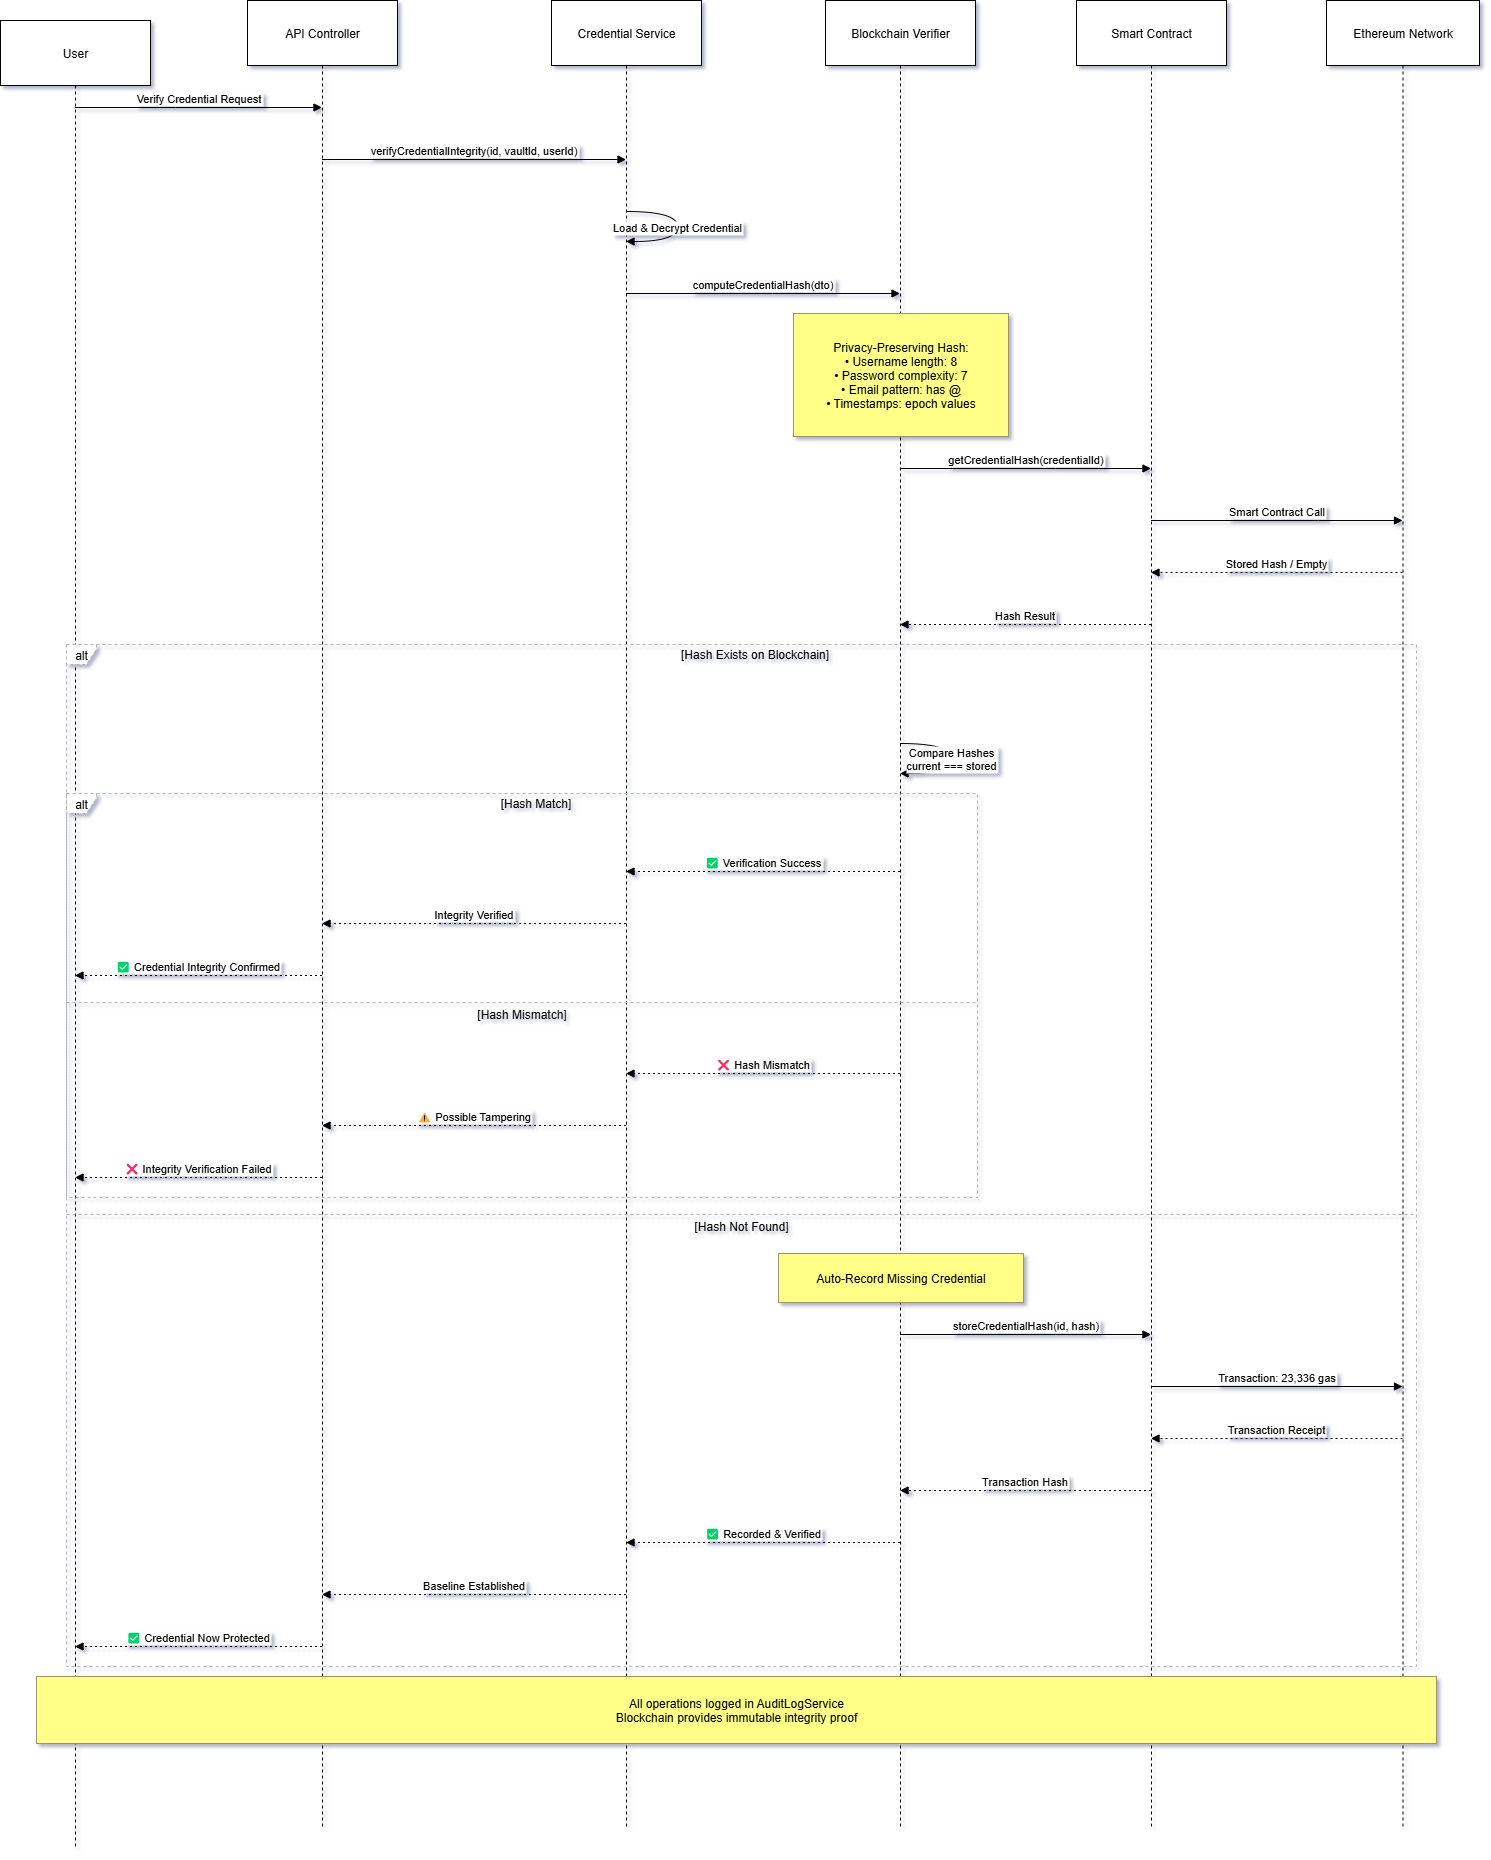

The diagram above was exported from draw.io. Its source (the exported page's mxGraphModel, read from the mxfile embedded in the PNG):
<mxGraphModel dx="2874" dy="1577" grid="1" gridSize="10" guides="1" tooltips="1" connect="1" arrows="1" fold="1" page="1" pageScale="1" pageWidth="850" pageHeight="1100" background="#ffffff" math="0" shadow="1">
  <root>
    <mxCell id="0" />
    <mxCell id="1" parent="0" />
    <mxCell id="9jiIB01QZrjXZSRPia2e-1" value="User" style="shape=umlLifeline;perimeter=lifelinePerimeter;whiteSpace=wrap;container=1;dropTarget=0;collapsible=0;recursiveResize=0;outlineConnect=0;portConstraint=eastwest;newEdgeStyle={&quot;edgeStyle&quot;:&quot;elbowEdgeStyle&quot;,&quot;elbow&quot;:&quot;vertical&quot;,&quot;curved&quot;:0,&quot;rounded&quot;:0};size=65;" vertex="1" parent="1">
      <mxGeometry x="84" y="40" width="150" height="1828" as="geometry" />
    </mxCell>
    <mxCell id="9jiIB01QZrjXZSRPia2e-2" value="API Controller" style="shape=umlLifeline;perimeter=lifelinePerimeter;whiteSpace=wrap;container=1;dropTarget=0;collapsible=0;recursiveResize=0;outlineConnect=0;portConstraint=eastwest;newEdgeStyle={&quot;edgeStyle&quot;:&quot;elbowEdgeStyle&quot;,&quot;elbow&quot;:&quot;vertical&quot;,&quot;curved&quot;:0,&quot;rounded&quot;:0};size=65;" vertex="1" parent="1">
      <mxGeometry x="331" y="20" width="150" height="1828" as="geometry" />
    </mxCell>
    <mxCell id="9jiIB01QZrjXZSRPia2e-3" value="Credential Service" style="shape=umlLifeline;perimeter=lifelinePerimeter;whiteSpace=wrap;container=1;dropTarget=0;collapsible=0;recursiveResize=0;outlineConnect=0;portConstraint=eastwest;newEdgeStyle={&quot;edgeStyle&quot;:&quot;elbowEdgeStyle&quot;,&quot;elbow&quot;:&quot;vertical&quot;,&quot;curved&quot;:0,&quot;rounded&quot;:0};size=65;" vertex="1" parent="1">
      <mxGeometry x="635" y="20" width="150" height="1828" as="geometry" />
    </mxCell>
    <mxCell id="9jiIB01QZrjXZSRPia2e-4" value="Blockchain Verifier" style="shape=umlLifeline;perimeter=lifelinePerimeter;whiteSpace=wrap;container=1;dropTarget=0;collapsible=0;recursiveResize=0;outlineConnect=0;portConstraint=eastwest;newEdgeStyle={&quot;edgeStyle&quot;:&quot;elbowEdgeStyle&quot;,&quot;elbow&quot;:&quot;vertical&quot;,&quot;curved&quot;:0,&quot;rounded&quot;:0};size=65;" vertex="1" parent="1">
      <mxGeometry x="909" y="20" width="150" height="1828" as="geometry" />
    </mxCell>
    <mxCell id="9jiIB01QZrjXZSRPia2e-5" value="Smart Contract" style="shape=umlLifeline;perimeter=lifelinePerimeter;whiteSpace=wrap;container=1;dropTarget=0;collapsible=0;recursiveResize=0;outlineConnect=0;portConstraint=eastwest;newEdgeStyle={&quot;edgeStyle&quot;:&quot;elbowEdgeStyle&quot;,&quot;elbow&quot;:&quot;vertical&quot;,&quot;curved&quot;:0,&quot;rounded&quot;:0};size=65;" vertex="1" parent="1">
      <mxGeometry x="1160" y="20" width="150" height="1828" as="geometry" />
    </mxCell>
    <mxCell id="9jiIB01QZrjXZSRPia2e-6" value="Ethereum Network" style="shape=umlLifeline;perimeter=lifelinePerimeter;whiteSpace=wrap;container=1;dropTarget=0;collapsible=0;recursiveResize=0;outlineConnect=0;portConstraint=eastwest;newEdgeStyle={&quot;edgeStyle&quot;:&quot;elbowEdgeStyle&quot;,&quot;elbow&quot;:&quot;vertical&quot;,&quot;curved&quot;:0,&quot;rounded&quot;:0};size=65;" vertex="1" parent="1">
      <mxGeometry x="1410" y="20" width="153" height="1828" as="geometry" />
    </mxCell>
    <mxCell id="9jiIB01QZrjXZSRPia2e-7" value="alt" style="shape=umlFrame;dashed=1;pointerEvents=0;dropTarget=0;strokeColor=#B3B3B3;height=20;width=30" vertex="1" parent="1">
      <mxGeometry x="150" y="813" width="911" height="404" as="geometry" />
    </mxCell>
    <mxCell id="9jiIB01QZrjXZSRPia2e-8" value="[Hash Match]" style="text;strokeColor=none;fillColor=none;align=center;verticalAlign=middle;whiteSpace=wrap;" vertex="1" parent="9jiIB01QZrjXZSRPia2e-7">
      <mxGeometry x="27.97338792221085" width="883.0266120777892" height="20" as="geometry" />
    </mxCell>
    <mxCell id="9jiIB01QZrjXZSRPia2e-9" value="[Hash Mismatch]" style="shape=line;dashed=1;whiteSpace=wrap;verticalAlign=top;labelPosition=center;verticalLabelPosition=middle;align=center;strokeColor=#B3B3B3;" vertex="1" parent="9jiIB01QZrjXZSRPia2e-7">
      <mxGeometry y="207" width="911" height="4" as="geometry" />
    </mxCell>
    <mxCell id="9jiIB01QZrjXZSRPia2e-10" value="alt" style="shape=umlFrame;dashed=1;pointerEvents=0;dropTarget=0;strokeColor=#B3B3B3;height=20;width=30" vertex="1" parent="1">
      <mxGeometry x="150" y="664" width="1350" height="1022" as="geometry" />
    </mxCell>
    <mxCell id="9jiIB01QZrjXZSRPia2e-11" value="[Hash Exists on Blockchain]" style="text;strokeColor=none;fillColor=none;align=center;verticalAlign=middle;whiteSpace=wrap;" vertex="1" parent="9jiIB01QZrjXZSRPia2e-10">
      <mxGeometry x="26.768010575016522" width="1323.2319894249833" height="20" as="geometry" />
    </mxCell>
    <mxCell id="9jiIB01QZrjXZSRPia2e-12" value="[Hash Not Found]" style="shape=line;dashed=1;whiteSpace=wrap;verticalAlign=top;labelPosition=center;verticalLabelPosition=middle;align=center;strokeColor=#B3B3B3;" vertex="1" parent="9jiIB01QZrjXZSRPia2e-10">
      <mxGeometry y="568" width="1350" height="4" as="geometry" />
    </mxCell>
    <mxCell id="9jiIB01QZrjXZSRPia2e-13" value="Verify Credential Request" style="verticalAlign=bottom;edgeStyle=elbowEdgeStyle;elbow=vertical;curved=0;rounded=0;endArrow=block;" edge="1" parent="1" source="9jiIB01QZrjXZSRPia2e-1" target="9jiIB01QZrjXZSRPia2e-2">
      <mxGeometry relative="1" as="geometry">
        <Array as="points">
          <mxPoint x="259" y="127" />
        </Array>
      </mxGeometry>
    </mxCell>
    <mxCell id="9jiIB01QZrjXZSRPia2e-14" value="verifyCredentialIntegrity(id, vaultId, userId)" style="verticalAlign=bottom;edgeStyle=elbowEdgeStyle;elbow=vertical;curved=0;rounded=0;endArrow=block;" edge="1" parent="1" source="9jiIB01QZrjXZSRPia2e-2" target="9jiIB01QZrjXZSRPia2e-3">
      <mxGeometry relative="1" as="geometry">
        <Array as="points">
          <mxPoint x="600" y="179" />
        </Array>
      </mxGeometry>
    </mxCell>
    <mxCell id="9jiIB01QZrjXZSRPia2e-15" value="Load &amp; Decrypt Credential" style="curved=1;endArrow=block;rounded=0;" edge="1" parent="1" source="9jiIB01QZrjXZSRPia2e-3" target="9jiIB01QZrjXZSRPia2e-3">
      <mxGeometry relative="1" as="geometry">
        <Array as="points">
          <mxPoint x="761" y="231" />
          <mxPoint x="761" y="261" />
        </Array>
      </mxGeometry>
    </mxCell>
    <mxCell id="9jiIB01QZrjXZSRPia2e-16" value="computeCredentialHash(dto)" style="verticalAlign=bottom;edgeStyle=elbowEdgeStyle;elbow=vertical;curved=0;rounded=0;endArrow=block;" edge="1" parent="1" source="9jiIB01QZrjXZSRPia2e-3" target="9jiIB01QZrjXZSRPia2e-4">
      <mxGeometry relative="1" as="geometry">
        <Array as="points">
          <mxPoint x="856" y="313" />
        </Array>
      </mxGeometry>
    </mxCell>
    <mxCell id="9jiIB01QZrjXZSRPia2e-17" value="getCredentialHash(credentialId)" style="verticalAlign=bottom;edgeStyle=elbowEdgeStyle;elbow=vertical;curved=0;rounded=0;endArrow=block;" edge="1" parent="1" source="9jiIB01QZrjXZSRPia2e-4" target="9jiIB01QZrjXZSRPia2e-5">
      <mxGeometry relative="1" as="geometry">
        <Array as="points">
          <mxPoint x="1139" y="488" />
        </Array>
      </mxGeometry>
    </mxCell>
    <mxCell id="9jiIB01QZrjXZSRPia2e-18" value="Smart Contract Call" style="verticalAlign=bottom;edgeStyle=elbowEdgeStyle;elbow=vertical;curved=0;rounded=0;endArrow=block;" edge="1" parent="1" source="9jiIB01QZrjXZSRPia2e-5" target="9jiIB01QZrjXZSRPia2e-6">
      <mxGeometry relative="1" as="geometry">
        <Array as="points">
          <mxPoint x="1402" y="540" />
        </Array>
      </mxGeometry>
    </mxCell>
    <mxCell id="9jiIB01QZrjXZSRPia2e-19" value="Stored Hash / Empty" style="verticalAlign=bottom;edgeStyle=elbowEdgeStyle;elbow=vertical;curved=0;rounded=0;dashed=1;dashPattern=2 3;endArrow=block;" edge="1" parent="1" source="9jiIB01QZrjXZSRPia2e-6" target="9jiIB01QZrjXZSRPia2e-5">
      <mxGeometry relative="1" as="geometry">
        <Array as="points">
          <mxPoint x="1405" y="592" />
        </Array>
      </mxGeometry>
    </mxCell>
    <mxCell id="9jiIB01QZrjXZSRPia2e-20" value="Hash Result" style="verticalAlign=bottom;edgeStyle=elbowEdgeStyle;elbow=vertical;curved=0;rounded=0;dashed=1;dashPattern=2 3;endArrow=block;" edge="1" parent="1" source="9jiIB01QZrjXZSRPia2e-5" target="9jiIB01QZrjXZSRPia2e-4">
      <mxGeometry relative="1" as="geometry">
        <Array as="points">
          <mxPoint x="1142" y="644" />
        </Array>
      </mxGeometry>
    </mxCell>
    <mxCell id="9jiIB01QZrjXZSRPia2e-21" value="Compare Hashes&#10;current === stored" style="curved=1;endArrow=block;rounded=0;" edge="1" parent="1" source="9jiIB01QZrjXZSRPia2e-4" target="9jiIB01QZrjXZSRPia2e-4">
      <mxGeometry relative="1" as="geometry">
        <Array as="points">
          <mxPoint x="1035" y="763" />
          <mxPoint x="1035" y="793" />
        </Array>
      </mxGeometry>
    </mxCell>
    <mxCell id="9jiIB01QZrjXZSRPia2e-22" value="✅ Verification Success" style="verticalAlign=bottom;edgeStyle=elbowEdgeStyle;elbow=vertical;curved=0;rounded=0;dashed=1;dashPattern=2 3;endArrow=block;" edge="1" parent="1" source="9jiIB01QZrjXZSRPia2e-4" target="9jiIB01QZrjXZSRPia2e-3">
      <mxGeometry relative="1" as="geometry">
        <Array as="points">
          <mxPoint x="859" y="891" />
        </Array>
      </mxGeometry>
    </mxCell>
    <mxCell id="9jiIB01QZrjXZSRPia2e-23" value="Integrity Verified" style="verticalAlign=bottom;edgeStyle=elbowEdgeStyle;elbow=vertical;curved=0;rounded=0;dashed=1;dashPattern=2 3;endArrow=block;" edge="1" parent="1" source="9jiIB01QZrjXZSRPia2e-3" target="9jiIB01QZrjXZSRPia2e-2">
      <mxGeometry relative="1" as="geometry">
        <Array as="points">
          <mxPoint x="603" y="943" />
        </Array>
      </mxGeometry>
    </mxCell>
    <mxCell id="9jiIB01QZrjXZSRPia2e-24" value="✅ Credential Integrity Confirmed" style="verticalAlign=bottom;edgeStyle=elbowEdgeStyle;elbow=vertical;curved=0;rounded=0;dashed=1;dashPattern=2 3;endArrow=block;" edge="1" parent="1" source="9jiIB01QZrjXZSRPia2e-2" target="9jiIB01QZrjXZSRPia2e-1">
      <mxGeometry relative="1" as="geometry">
        <Array as="points">
          <mxPoint x="262" y="995" />
        </Array>
      </mxGeometry>
    </mxCell>
    <mxCell id="9jiIB01QZrjXZSRPia2e-25" value="❌ Hash Mismatch" style="verticalAlign=bottom;edgeStyle=elbowEdgeStyle;elbow=vertical;curved=0;rounded=0;dashed=1;dashPattern=2 3;endArrow=block;" edge="1" parent="1" source="9jiIB01QZrjXZSRPia2e-4" target="9jiIB01QZrjXZSRPia2e-3">
      <mxGeometry relative="1" as="geometry">
        <Array as="points">
          <mxPoint x="859" y="1093" />
        </Array>
      </mxGeometry>
    </mxCell>
    <mxCell id="9jiIB01QZrjXZSRPia2e-26" value="⚠ Possible Tampering" style="verticalAlign=bottom;edgeStyle=elbowEdgeStyle;elbow=vertical;curved=0;rounded=0;dashed=1;dashPattern=2 3;endArrow=block;" edge="1" parent="1" source="9jiIB01QZrjXZSRPia2e-3" target="9jiIB01QZrjXZSRPia2e-2">
      <mxGeometry relative="1" as="geometry">
        <Array as="points">
          <mxPoint x="603" y="1145" />
        </Array>
      </mxGeometry>
    </mxCell>
    <mxCell id="9jiIB01QZrjXZSRPia2e-27" value="❌ Integrity Verification Failed" style="verticalAlign=bottom;edgeStyle=elbowEdgeStyle;elbow=vertical;curved=0;rounded=0;dashed=1;dashPattern=2 3;endArrow=block;" edge="1" parent="1" source="9jiIB01QZrjXZSRPia2e-2" target="9jiIB01QZrjXZSRPia2e-1">
      <mxGeometry relative="1" as="geometry">
        <Array as="points">
          <mxPoint x="262" y="1197" />
        </Array>
      </mxGeometry>
    </mxCell>
    <mxCell id="9jiIB01QZrjXZSRPia2e-28" value="storeCredentialHash(id, hash)" style="verticalAlign=bottom;edgeStyle=elbowEdgeStyle;elbow=vertical;curved=0;rounded=0;endArrow=block;" edge="1" parent="1" source="9jiIB01QZrjXZSRPia2e-4" target="9jiIB01QZrjXZSRPia2e-5">
      <mxGeometry relative="1" as="geometry">
        <Array as="points">
          <mxPoint x="1139" y="1354" />
        </Array>
      </mxGeometry>
    </mxCell>
    <mxCell id="9jiIB01QZrjXZSRPia2e-29" value="Transaction: 23,336 gas" style="verticalAlign=bottom;edgeStyle=elbowEdgeStyle;elbow=vertical;curved=0;rounded=0;endArrow=block;" edge="1" parent="1" source="9jiIB01QZrjXZSRPia2e-5" target="9jiIB01QZrjXZSRPia2e-6">
      <mxGeometry relative="1" as="geometry">
        <Array as="points">
          <mxPoint x="1402" y="1406" />
        </Array>
      </mxGeometry>
    </mxCell>
    <mxCell id="9jiIB01QZrjXZSRPia2e-30" value="Transaction Receipt" style="verticalAlign=bottom;edgeStyle=elbowEdgeStyle;elbow=vertical;curved=0;rounded=0;dashed=1;dashPattern=2 3;endArrow=block;" edge="1" parent="1" source="9jiIB01QZrjXZSRPia2e-6" target="9jiIB01QZrjXZSRPia2e-5">
      <mxGeometry relative="1" as="geometry">
        <Array as="points">
          <mxPoint x="1405" y="1458" />
        </Array>
      </mxGeometry>
    </mxCell>
    <mxCell id="9jiIB01QZrjXZSRPia2e-31" value="Transaction Hash" style="verticalAlign=bottom;edgeStyle=elbowEdgeStyle;elbow=vertical;curved=0;rounded=0;dashed=1;dashPattern=2 3;endArrow=block;" edge="1" parent="1" source="9jiIB01QZrjXZSRPia2e-5" target="9jiIB01QZrjXZSRPia2e-4">
      <mxGeometry relative="1" as="geometry">
        <Array as="points">
          <mxPoint x="1142" y="1510" />
        </Array>
      </mxGeometry>
    </mxCell>
    <mxCell id="9jiIB01QZrjXZSRPia2e-32" value="✅ Recorded &amp; Verified" style="verticalAlign=bottom;edgeStyle=elbowEdgeStyle;elbow=vertical;curved=0;rounded=0;dashed=1;dashPattern=2 3;endArrow=block;" edge="1" parent="1" source="9jiIB01QZrjXZSRPia2e-4" target="9jiIB01QZrjXZSRPia2e-3">
      <mxGeometry relative="1" as="geometry">
        <Array as="points">
          <mxPoint x="859" y="1562" />
        </Array>
      </mxGeometry>
    </mxCell>
    <mxCell id="9jiIB01QZrjXZSRPia2e-33" value="Baseline Established" style="verticalAlign=bottom;edgeStyle=elbowEdgeStyle;elbow=vertical;curved=0;rounded=0;dashed=1;dashPattern=2 3;endArrow=block;" edge="1" parent="1" source="9jiIB01QZrjXZSRPia2e-3" target="9jiIB01QZrjXZSRPia2e-2">
      <mxGeometry relative="1" as="geometry">
        <Array as="points">
          <mxPoint x="603" y="1614" />
        </Array>
      </mxGeometry>
    </mxCell>
    <mxCell id="9jiIB01QZrjXZSRPia2e-34" value="✅ Credential Now Protected" style="verticalAlign=bottom;edgeStyle=elbowEdgeStyle;elbow=vertical;curved=0;rounded=0;dashed=1;dashPattern=2 3;endArrow=block;" edge="1" parent="1" source="9jiIB01QZrjXZSRPia2e-2" target="9jiIB01QZrjXZSRPia2e-1">
      <mxGeometry relative="1" as="geometry">
        <Array as="points">
          <mxPoint x="262" y="1666" />
        </Array>
      </mxGeometry>
    </mxCell>
    <mxCell id="9jiIB01QZrjXZSRPia2e-35" value="Privacy-Preserving Hash:&#10;• Username length: 8&#10;• Password complexity: 7&#10;• Email pattern: has @&#10;• Timestamps: epoch values" style="fillColor=#ffff88;strokeColor=#9E916F;" vertex="1" parent="1">
      <mxGeometry x="877" y="333" width="215" height="123" as="geometry" />
    </mxCell>
    <mxCell id="9jiIB01QZrjXZSRPia2e-36" value="Auto-Record Missing Credential" style="fillColor=#ffff88;strokeColor=#9E916F;" vertex="1" parent="1">
      <mxGeometry x="862" y="1273" width="245" height="49" as="geometry" />
    </mxCell>
    <mxCell id="9jiIB01QZrjXZSRPia2e-37" value="All operations logged in AuditLogService&#10;Blockchain provides immutable integrity proof" style="fillColor=#ffff88;strokeColor=#9E916F;" vertex="1" parent="1">
      <mxGeometry x="120" y="1696" width="1400" height="67" as="geometry" />
    </mxCell>
  </root>
</mxGraphModel>